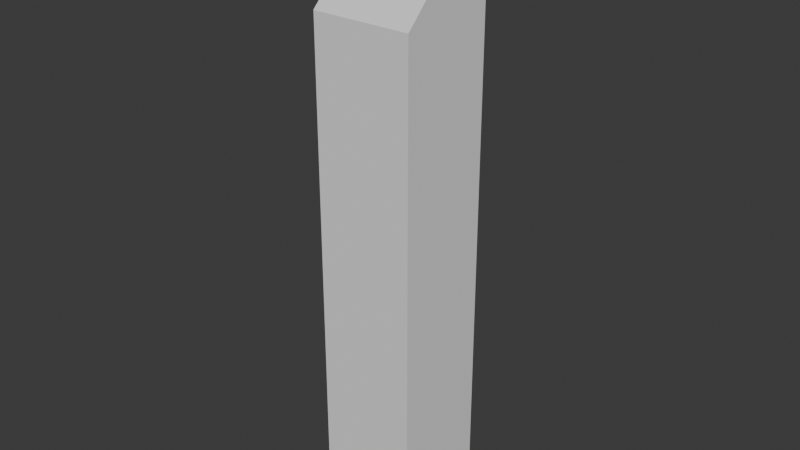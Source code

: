 # Source: ready-button.blend  (saved by Blender 4.3.32; exported with 4.5.12 LTS)
import bpy
from mathutils import Matrix  # noqa: F401  (used for matrix-valued properties, if any)

bpy.ops.wm.read_factory_settings(use_empty=True)
scene = bpy.context.scene
scene.name = 'Scene'

# ---- collections
col_root = bpy.data.collections.new('root'); scene.collection.children.link(col_root)

# ---- materials (node trees are filled in below, after node groups)
mat_red = bpy.data.materials.new('Red')

# ---- material node trees
mat_red.use_nodes = True; mat_red.node_tree.nodes.clear()
_N = mat_red.node_tree.nodes; _L = mat_red.node_tree.links
n0 = _N.new('ShaderNodeBsdfPrincipled'); n0.name = 'Principled BSDF'; n0.location = (10, 300)
n0.inputs[0].default_value = (0.8003, 0.001196, 0.0, 1.0)
n1 = _N.new('ShaderNodeOutputMaterial'); n1.name = 'Material Output'; n1.location = (300, 300)
_L.new(n0.outputs[0], n1.inputs[0])
n1.is_active_output = True

# ---- world
world_world = bpy.data.worlds.new('World'); scene.world = world_world
world_world.use_nodes = True; world_world.node_tree.nodes.clear()
_N = world_world.node_tree.nodes; _L = world_world.node_tree.links
n0 = _N.new('ShaderNodeOutputWorld'); n0.name = 'World Output'; n0.location = (300, 300)
n1 = _N.new('ShaderNodeBackground'); n1.name = 'Background'; n1.location = (10, 300)
n1.inputs[0].default_value = (0.05088, 0.05088, 0.05088, 1.0)
_L.new(n1.outputs[0], n0.inputs[0])
n0.is_active_output = True
world_world.color = (0.05088, 0.05088, 0.05088)
world_world.sun_shadow_jitter_overblur = 0.0

# ---- meshes
me_cube_001 = bpy.data.meshes.new('Cube.001')
me_cube_001.from_pydata([(-0.1, 0.1, 5.96e-08), (-0.1, 0.1, 1.0), (0.1, 0.1, 5.96e-08), (0.1, 0.1, 1.0), (-0.1, -0.1, 5.96e-08), (-0.1, -0.1, 1.0), (0.1, -0.1, 5.96e-08), (0.1, -0.1, 1.0), (-0.1, 0.1, 1.2), (0.1, 0.1, 1.2)], [], [(0, 1, 3, 2), (2, 3, 7, 6), (6, 7, 5, 4), (4, 5, 1, 0), (2, 6, 4, 0), (7, 3, 1, 5), (8, 5, 1), (7, 5, 8, 9), (1, 3, 9, 8), (9, 3, 7)])
_uv = me_cube_001.uv_layers.new(name='UVMap')
_uv.uv.foreach_set('vector', [0.375, 0.0, 0.625, 0.0, 0.625, 0.25, 0.375, 0.25, 0.375, 0.25, 0.625, 0.25, 0.625, 0.5, 0.375, 0.5, 0.375, 0.5, 0.625, 0.5, 0.625, 0.75, 0.375, 0.75, 0.375, 0.75, 0.625, 0.75, 0.625, 1.0, 0.375, 1.0, 0.125, 0.5, 0.375, 0.5, 0.375, 0.75, 0.125, 0.75, 0.625, 0.5, 0.875, 0.5, 0.875, 0.75, 0.625, 0.75, 0.0, 0.0, 0.0, 0.0, 0.0, 0.0, 0.625, 0.5, 0.625, 0.75, 0.625, 0.0, 0.625, 0.25, 0.625, 0.0, 0.625, 0.25, 0.625, 0.25, 0.625, 0.0, 0.0, 0.0, 0.0, 0.0, 0.0, 0.0])
me_cube_001.update()
me_circle = bpy.data.meshes.new('Circle')
me_circle.from_pydata([(1.391e-08, 0.06639, 0.0), (-0.02541, 0.06133, 0.0), (-0.04694, 0.04694, 0.0), (-0.06133, 0.02541, 0.0), (-0.06639, -1.043e-08, 0.0), (-0.06133, -0.02541, 0.0), (-0.04694, -0.04694, 0.0), (-0.02541, -0.06133, 0.0), (1.391e-08, -0.06639, 0.0), (0.02541, -0.06133, 0.0), (0.04694, -0.04694, 0.0), (0.06133, -0.02541, 0.0), (0.06639, -1.043e-08, 0.0), (0.06133, 0.02541, 0.0), (0.04694, 0.04694, 0.0), (0.02541, 0.06133, 0.0), (1.391e-08, 0.06639, 0.03), (-0.02541, 0.06133, 0.03), (-0.04694, 0.04694, 0.03), (-0.06133, 0.02541, 0.03), (-0.06639, -1.043e-08, 0.03), (-0.06133, -0.02541, 0.03), (-0.04694, -0.04694, 0.03), (-0.02541, -0.06133, 0.03), (1.391e-08, -0.06639, 0.03), (0.02541, -0.06133, 0.03), (0.04694, -0.04694, 0.03), (0.06133, -0.02541, 0.03), (0.06639, -1.043e-08, 0.03), (0.06133, 0.02541, 0.03), (0.04694, 0.04694, 0.03), (0.02541, 0.06133, 0.03), (7.451e-09, -9.313e-09, 0.03)], [], [(7, 6, 22, 23), (15, 14, 30, 31), (8, 7, 23, 24), (1, 0, 16, 17), (0, 15, 31, 16), (9, 8, 24, 25), (2, 1, 17, 18), (10, 9, 25, 26), (3, 2, 18, 19), (11, 10, 26, 27), (4, 3, 19, 20), (12, 11, 27, 28), (5, 4, 20, 21), (13, 12, 28, 29), (6, 5, 21, 22), (14, 13, 29, 30), (22, 21, 32), (30, 29, 32), (23, 22, 32), (31, 30, 32), (24, 23, 32), (17, 16, 32), (16, 31, 32), (25, 24, 32), (18, 17, 32), (26, 25, 32), (19, 18, 32), (27, 26, 32), (20, 19, 32), (28, 27, 32), (21, 20, 32), (29, 28, 32)])
_uv = me_circle.uv_layers.new(name='UVMap')
_uv.uv.foreach_set('vector', [0.0, 0.0, 0.0, 0.0, 0.0, 0.0, 0.0, 0.0, 0.0, 0.0, 0.0, 0.0, 0.0, 0.0, 0.0, 0.0, 0.0, 0.0, 0.0, 0.0, 0.0, 0.0, 0.0, 0.0, 0.0, 0.0, 0.0, 0.0, 0.0, 0.0, 0.0, 0.0, 0.0, 0.0, 0.0, 0.0, 0.0, 0.0, 0.0, 0.0, 0.0, 0.0, 0.0, 0.0, 0.0, 0.0, 0.0, 0.0, 0.0, 0.0, 0.0, 0.0, 0.0, 0.0, 0.0, 0.0, 0.0, 0.0, 0.0, 0.0, 0.0, 0.0, 0.0, 0.0, 0.0, 0.0, 0.0, 0.0, 0.0, 0.0, 0.0, 0.0, 0.0, 0.0, 0.0, 0.0, 0.0, 0.0, 0.0, 0.0, 0.0, 0.0, 0.0, 0.0, 0.0, 0.0, 0.0, 0.0, 0.0, 0.0, 0.0, 0.0, 0.0, 0.0, 0.0, 0.0, 0.0, 0.0, 0.0, 0.0, 0.0, 0.0, 0.0, 0.0, 0.0, 0.0, 0.0, 0.0, 0.0, 0.0, 0.0, 0.0, 0.0, 0.0, 0.0, 0.0, 0.0, 0.0, 0.0, 0.0, 0.0, 0.0, 0.0, 0.0, 0.0, 0.0, 0.0, 0.0, 0.0, 0.0, 0.0, 0.0, 0.0, 0.0, 0.0, 0.0, 0.0, 0.0, 0.0, 0.0, 0.0, 0.0, 0.0, 0.0, 0.0, 0.0, 0.0, 0.0, 0.0, 0.0, 0.0, 0.0, 0.0, 0.0, 0.0, 0.0, 0.0, 0.0, 0.0, 0.0, 0.0, 0.0, 0.0, 0.0, 0.0, 0.0, 0.0, 0.0, 0.0, 0.0, 0.0, 0.0, 0.0, 0.0, 0.0, 0.0, 0.0, 0.0, 0.0, 0.0, 0.0, 0.0, 0.0, 0.0, 0.0, 0.0, 0.0, 0.0, 0.0, 0.0, 0.0, 0.0, 0.0, 0.0, 0.0, 0.0, 0.0, 0.0, 0.0, 0.0, 0.0, 0.0, 0.0, 0.0, 0.0, 0.0, 0.0, 0.0, 0.0, 0.0, 0.0, 0.0, 0.0, 0.0, 0.0, 0.0, 0.0, 0.0, 0.0, 0.0, 0.0, 0.0, 0.0, 0.0])
me_circle.materials.append(mat_red)
me_circle.update()

# ---- objects
ob_stand = bpy.data.objects.new('stand', me_cube_001)
ob_button = bpy.data.objects.new('button', me_circle)

# ---- transforms, parenting, visibility, modifiers, constraints
ob_stand.location = (0.0, 0.0, 0.0)
ob_button.parent = ob_stand
ob_button.location = (0.0, 0.0, 1.099)
ob_button.rotation_euler = (0.7855, -0.0, 0.0)

# ---- collection membership
col_root.objects.link(ob_stand)
col_root.objects.link(ob_button)

# ---- scene / render settings (as saved in the file)
scene.frame_start = 1; scene.frame_end = 250; scene.frame_set(1)
scene.render.engine = 'BLENDER_EEVEE_NEXT'
bpy.context.view_layer.update()

# ---- added for rendering (the .blend has no active camera and no usable light): camera, sun
cam_auto = bpy.data.cameras.new('AutoCamera')
cam_auto.lens = 50.0
cam_auto.sensor_width = 36.0
cam_auto.clip_end = 1000.0
ob_auto_camera = bpy.data.objects.new('AutoCamera', cam_auto)
scene.collection.objects.link(ob_auto_camera)
ob_auto_camera.location = (1.14069, -1.36883, 1.51255)
ob_auto_camera.rotation_euler = (1.09748, -7.21219e-08, 0.694738)
scene.camera = ob_auto_camera
light_auto_sun = bpy.data.lights.new('AutoSun', 'SUN')
light_auto_sun.energy = 3.0
light_auto_sun.angle = 0.0523599
ob_auto_sun = bpy.data.objects.new('AutoSun', light_auto_sun)
scene.collection.objects.link(ob_auto_sun)
ob_auto_sun.rotation_euler = (0.872665, 0.174533, 0.523599)
bpy.context.view_layer.update()

